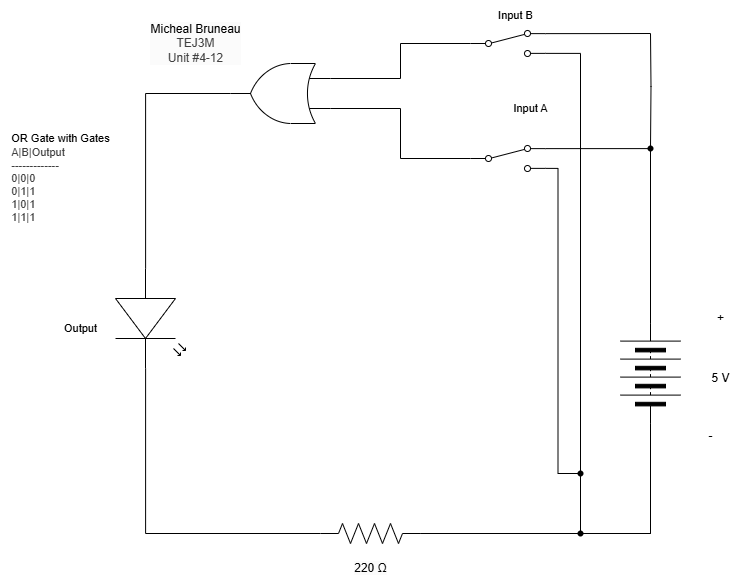

The diagram above was exported from draw.io. Its source (the exported page's mxGraphModel, read from the mxfile embedded in the PNG):
<mxGraphModel dx="2567" dy="1027" grid="1" gridSize="10" guides="1" tooltips="1" connect="1" arrows="1" fold="1" page="1" pageScale="1" pageWidth="850" pageHeight="1100" math="0" shadow="0">
  <root>
    <mxCell id="0" />
    <mxCell id="1" parent="0" />
    <mxCell id="2" value="&lt;span style=&quot;scrollbar-color: rgb(226, 226, 226) rgb(251, 251, 251); background-color: rgb(251, 251, 251); color: rgb(0, 0, 0);&quot;&gt;Micheal Bruneau&lt;/span&gt;&lt;div style=&quot;scrollbar-color: rgb(226, 226, 226) rgb(251, 251, 251); background-color: rgb(251, 251, 251); color: rgb(63, 63, 63);&quot;&gt;TEJ3M&lt;/div&gt;&lt;div style=&quot;scrollbar-color: rgb(226, 226, 226) rgb(251, 251, 251); background-color: rgb(251, 251, 251); color: rgb(63, 63, 63);&quot;&gt;Unit #4-12&lt;/div&gt;" style="text;html=1;align=center;verticalAlign=middle;resizable=0;points=[];autosize=1;strokeColor=none;fillColor=none;" vertex="1" parent="1">
      <mxGeometry x="110" y="230" width="110" height="60" as="geometry" />
    </mxCell>
    <mxCell id="3" style="edgeStyle=orthogonalEdgeStyle;shape=connector;rounded=0;html=1;exitX=0;exitY=0.5;exitDx=0;exitDy=0;entryX=1;entryY=0.88;entryDx=0;entryDy=0;strokeColor=default;align=center;verticalAlign=middle;fontFamily=Helvetica;fontSize=11;fontColor=default;labelBackgroundColor=default;endArrow=none;endFill=0;" edge="1" parent="1" source="4" target="30">
      <mxGeometry relative="1" as="geometry">
        <Array as="points">
          <mxPoint x="620" y="750" />
          <mxPoint x="550" y="750" />
          <mxPoint x="550" y="270" />
        </Array>
      </mxGeometry>
    </mxCell>
    <mxCell id="4" value="" style="pointerEvents=1;verticalLabelPosition=bottom;shadow=0;dashed=0;align=center;html=1;verticalAlign=top;shape=mxgraph.electrical.miscellaneous.batteryStack;rotation=-90;" vertex="1" parent="1">
      <mxGeometry x="570" y="560" width="100" height="60" as="geometry" />
    </mxCell>
    <mxCell id="5" value="+" style="text;html=1;align=center;verticalAlign=middle;resizable=0;points=[];autosize=1;strokeColor=none;fillColor=none;" vertex="1" parent="1">
      <mxGeometry x="675" y="520" width="30" height="30" as="geometry" />
    </mxCell>
    <mxCell id="6" value="-" style="text;html=1;align=center;verticalAlign=middle;resizable=0;points=[];autosize=1;strokeColor=none;fillColor=none;" vertex="1" parent="1">
      <mxGeometry x="665" y="638" width="30" height="30" as="geometry" />
    </mxCell>
    <mxCell id="7" value="5 V" style="text;html=1;align=center;verticalAlign=middle;resizable=0;points=[];autosize=1;strokeColor=none;fillColor=none;" vertex="1" parent="1">
      <mxGeometry x="670" y="580" width="40" height="30" as="geometry" />
    </mxCell>
    <mxCell id="12" style="edgeStyle=orthogonalEdgeStyle;shape=connector;curved=0;rounded=0;html=1;exitDx=0;exitDy=0;exitPerimeter=0;entryX=0;entryY=0.5;entryDx=0;entryDy=0;strokeColor=default;align=center;verticalAlign=middle;fontFamily=Helvetica;fontSize=11;fontColor=default;labelBackgroundColor=default;endArrow=none;endFill=0;" edge="1" parent="1" source="19" target="4">
      <mxGeometry relative="1" as="geometry" />
    </mxCell>
    <mxCell id="13" style="edgeStyle=orthogonalEdgeStyle;shape=connector;curved=0;rounded=0;html=1;exitDx=0;exitDy=0;exitPerimeter=0;strokeColor=default;align=center;verticalAlign=middle;fontFamily=Helvetica;fontSize=11;fontColor=default;labelBackgroundColor=default;endArrow=none;endFill=0;entryX=1;entryY=0.88;entryDx=0;entryDy=0;" edge="1" parent="1" source="33" target="24">
      <mxGeometry relative="1" as="geometry">
        <mxPoint x="530" y="470" as="targetPoint" />
        <Array as="points" />
      </mxGeometry>
    </mxCell>
    <mxCell id="14" value="" style="pointerEvents=1;verticalLabelPosition=bottom;shadow=0;dashed=0;align=center;html=1;verticalAlign=top;shape=mxgraph.electrical.resistors.resistor_2;fontFamily=Helvetica;fontSize=11;fontColor=default;labelBackgroundColor=default;" vertex="1" parent="1">
      <mxGeometry x="290" y="740" width="100" height="20" as="geometry" />
    </mxCell>
    <mxCell id="18" value="" style="edgeStyle=orthogonalEdgeStyle;shape=connector;curved=0;rounded=0;html=1;exitX=1;exitY=0.5;exitDx=0;exitDy=0;exitPerimeter=0;entryDx=0;entryDy=0;strokeColor=default;align=center;verticalAlign=middle;fontFamily=Helvetica;fontSize=11;fontColor=default;labelBackgroundColor=default;endArrow=none;endFill=0;" edge="1" parent="1" source="14" target="19">
      <mxGeometry relative="1" as="geometry">
        <mxPoint x="390" y="750" as="sourcePoint" />
        <mxPoint x="620" y="640" as="targetPoint" />
      </mxGeometry>
    </mxCell>
    <mxCell id="19" value="" style="shape=waypoint;sketch=0;fillStyle=solid;size=6;pointerEvents=1;points=[];fillColor=none;resizable=0;rotatable=0;perimeter=centerPerimeter;snapToPoint=1;fontFamily=Helvetica;fontSize=11;fontColor=default;labelBackgroundColor=default;" vertex="1" parent="1">
      <mxGeometry x="540" y="740" width="20" height="20" as="geometry" />
    </mxCell>
    <mxCell id="20" value="Input A" style="text;html=1;align=center;verticalAlign=middle;resizable=0;points=[];autosize=1;strokeColor=none;fillColor=none;fontFamily=Helvetica;fontSize=11;fontColor=default;labelBackgroundColor=default;" vertex="1" parent="1">
      <mxGeometry x="470" y="310" width="60" height="30" as="geometry" />
    </mxCell>
    <mxCell id="21" value="&lt;span style=&quot;color: rgb(0, 0, 0); font-size: 12px; background-color: rgb(251, 251, 251);&quot;&gt;220 Ω&lt;/span&gt;" style="text;html=1;align=center;verticalAlign=middle;resizable=0;points=[];autosize=1;strokeColor=none;fillColor=none;fontFamily=Helvetica;fontSize=11;fontColor=default;labelBackgroundColor=default;" vertex="1" parent="1">
      <mxGeometry x="310" y="770" width="60" height="30" as="geometry" />
    </mxCell>
    <mxCell id="23" value="Output" style="text;html=1;align=center;verticalAlign=middle;resizable=0;points=[];autosize=1;strokeColor=none;fillColor=none;fontFamily=Helvetica;fontSize=11;fontColor=default;labelBackgroundColor=default;" vertex="1" parent="1">
      <mxGeometry x="20" y="530" width="60" height="30" as="geometry" />
    </mxCell>
    <mxCell id="55" style="edgeStyle=orthogonalEdgeStyle;shape=connector;rounded=0;html=1;exitX=1;exitY=0.12;exitDx=0;exitDy=0;entryX=1;entryY=0.5;entryDx=0;entryDy=0;strokeColor=default;align=center;verticalAlign=middle;fontFamily=Helvetica;fontSize=11;fontColor=default;labelBackgroundColor=default;endArrow=none;endFill=0;" edge="1" parent="1" source="24" target="4">
      <mxGeometry relative="1" as="geometry" />
    </mxCell>
    <mxCell id="24" value="" style="html=1;shape=mxgraph.electrical.electro-mechanical.twoWaySwitch;aspect=fixed;elSwitchState=2;" vertex="1" parent="1">
      <mxGeometry x="440" y="362" width="75" height="26" as="geometry" />
    </mxCell>
    <mxCell id="28" value="Input B" style="text;html=1;align=center;verticalAlign=middle;resizable=0;points=[];autosize=1;strokeColor=none;fillColor=none;fontFamily=Helvetica;fontSize=11;fontColor=default;labelBackgroundColor=default;" vertex="1" parent="1">
      <mxGeometry x="455" y="217" width="60" height="30" as="geometry" />
    </mxCell>
    <mxCell id="30" value="" style="html=1;shape=mxgraph.electrical.electro-mechanical.twoWaySwitch;aspect=fixed;elSwitchState=2;" vertex="1" parent="1">
      <mxGeometry x="440" y="247" width="75" height="26" as="geometry" />
    </mxCell>
    <mxCell id="32" value="" style="edgeStyle=orthogonalEdgeStyle;shape=connector;curved=0;rounded=0;html=1;exitX=1;exitY=0.5;exitDx=0;exitDy=0;exitPerimeter=0;strokeColor=default;align=center;verticalAlign=middle;fontFamily=Helvetica;fontSize=11;fontColor=default;labelBackgroundColor=default;endArrow=none;endFill=0;entryDx=0;entryDy=0;" edge="1" parent="1" source="14" target="33">
      <mxGeometry relative="1" as="geometry">
        <mxPoint x="515" y="460" as="targetPoint" />
        <Array as="points">
          <mxPoint x="550" y="750" />
        </Array>
        <mxPoint x="390" y="750" as="sourcePoint" />
      </mxGeometry>
    </mxCell>
    <mxCell id="33" value="" style="shape=waypoint;sketch=0;fillStyle=solid;size=6;pointerEvents=1;points=[];fillColor=none;resizable=0;rotatable=0;perimeter=centerPerimeter;snapToPoint=1;fontFamily=Helvetica;fontSize=11;fontColor=default;labelBackgroundColor=default;" vertex="1" parent="1">
      <mxGeometry x="540" y="680" width="20" height="20" as="geometry" />
    </mxCell>
    <mxCell id="34" value="&lt;div style=&quot;scrollbar-color: rgb(226, 226, 226) rgb(251, 251, 251); font-size: 11px; text-align: left; color: rgb(63, 63, 63);&quot;&gt;&lt;font color=&quot;#000000&quot;&gt;&lt;span style=&quot;background-color: rgb(255, 255, 255);&quot;&gt;OR Gate with Gates&lt;/span&gt;&lt;/font&gt;&lt;/div&gt;&lt;div style=&quot;scrollbar-color: rgb(226, 226, 226) rgb(251, 251, 251); font-size: 11px; text-align: left; color: rgb(63, 63, 63);&quot;&gt;&lt;span style=&quot;color: light-dark(rgb(63, 63, 63), rgb(183, 183, 183));&quot;&gt;A|B|Output&lt;/span&gt;&lt;/div&gt;&lt;div style=&quot;color: rgb(63, 63, 63); scrollbar-color: rgb(226, 226, 226) rgb(251, 251, 251); font-size: 11px; text-align: left;&quot;&gt;-------------&lt;/div&gt;&lt;div style=&quot;color: rgb(63, 63, 63); scrollbar-color: rgb(226, 226, 226) rgb(251, 251, 251); font-size: 11px; text-align: left;&quot;&gt;0|0|0&lt;/div&gt;&lt;div style=&quot;color: rgb(63, 63, 63); scrollbar-color: rgb(226, 226, 226) rgb(251, 251, 251); font-size: 11px; text-align: left;&quot;&gt;0|1|1&lt;/div&gt;&lt;div style=&quot;color: rgb(63, 63, 63); scrollbar-color: rgb(226, 226, 226) rgb(251, 251, 251); font-size: 11px; text-align: left;&quot;&gt;1|0|1&lt;/div&gt;&lt;div style=&quot;color: rgb(63, 63, 63); scrollbar-color: rgb(226, 226, 226) rgb(251, 251, 251); font-size: 11px; text-align: left;&quot;&gt;1|1|1&lt;/div&gt;" style="text;html=1;align=center;verticalAlign=middle;resizable=0;points=[];autosize=1;strokeColor=none;fillColor=none;" vertex="1" parent="1">
      <mxGeometry x="-30" y="340" width="120" height="110" as="geometry" />
    </mxCell>
    <mxCell id="40" value="" style="edgeStyle=orthogonalEdgeStyle;shape=connector;rounded=0;html=1;exitDx=0;exitDy=0;entryDx=0;entryDy=0;entryPerimeter=0;strokeColor=default;align=center;verticalAlign=middle;fontFamily=Helvetica;fontSize=11;fontColor=default;labelBackgroundColor=default;endArrow=none;endFill=0;" edge="1" parent="1" target="41">
      <mxGeometry relative="1" as="geometry">
        <mxPoint x="620" y="250" as="sourcePoint" />
        <mxPoint x="620" y="415" as="targetPoint" />
      </mxGeometry>
    </mxCell>
    <mxCell id="41" value="" style="shape=waypoint;sketch=0;fillStyle=solid;size=6;pointerEvents=1;points=[];fillColor=none;resizable=0;rotatable=0;perimeter=centerPerimeter;snapToPoint=1;fontFamily=Helvetica;fontSize=11;fontColor=default;labelBackgroundColor=default;" vertex="1" parent="1">
      <mxGeometry x="610" y="355" width="20" height="20" as="geometry" />
    </mxCell>
    <mxCell id="42" value="" style="edgeStyle=orthogonalEdgeStyle;shape=connector;rounded=0;html=1;exitX=1;exitY=0.12;exitDx=0;exitDy=0;entryDx=0;entryDy=0;entryPerimeter=0;strokeColor=default;align=center;verticalAlign=middle;fontFamily=Helvetica;fontSize=11;fontColor=default;labelBackgroundColor=default;endArrow=none;endFill=0;" edge="1" parent="1" source="30">
      <mxGeometry relative="1" as="geometry">
        <mxPoint x="515" y="250" as="sourcePoint" />
        <mxPoint x="620" y="250" as="targetPoint" />
      </mxGeometry>
    </mxCell>
    <mxCell id="47" style="edgeStyle=orthogonalEdgeStyle;shape=connector;rounded=0;html=1;exitX=1;exitY=0.5;exitDx=0;exitDy=0;strokeColor=default;align=center;verticalAlign=middle;fontFamily=Helvetica;fontSize=11;fontColor=default;labelBackgroundColor=default;endArrow=none;endFill=0;" edge="1" parent="1" source="4" target="41">
      <mxGeometry relative="1" as="geometry">
        <mxPoint x="619.9000000000001" y="515" as="targetPoint" />
        <Array as="points">
          <mxPoint x="620" y="450" />
          <mxPoint x="620" y="450" />
        </Array>
      </mxGeometry>
    </mxCell>
    <mxCell id="51" style="edgeStyle=orthogonalEdgeStyle;shape=connector;rounded=0;html=1;exitX=0;exitY=0.25;exitDx=0;exitDy=0;exitPerimeter=0;entryX=0;entryY=0.5;entryDx=0;entryDy=0;strokeColor=default;align=center;verticalAlign=middle;fontFamily=Helvetica;fontSize=11;fontColor=default;labelBackgroundColor=default;endArrow=none;endFill=0;" edge="1" parent="1" source="48" target="24">
      <mxGeometry relative="1" as="geometry" />
    </mxCell>
    <mxCell id="48" value="" style="verticalLabelPosition=bottom;shadow=0;dashed=0;align=center;html=1;verticalAlign=top;shape=mxgraph.electrical.logic_gates.logic_gate;operation=or;rotation=-180;" vertex="1" parent="1">
      <mxGeometry x="200" y="280" width="100" height="60" as="geometry" />
    </mxCell>
    <mxCell id="50" style="edgeStyle=orthogonalEdgeStyle;html=1;exitX=0;exitY=0.5;exitDx=0;exitDy=0;entryX=0;entryY=0.75;entryDx=0;entryDy=0;entryPerimeter=0;endArrow=none;endFill=0;rounded=0;" edge="1" parent="1" source="30" target="48">
      <mxGeometry relative="1" as="geometry" />
    </mxCell>
    <mxCell id="56" value="" style="verticalLabelPosition=bottom;shadow=0;dashed=0;align=center;html=1;verticalAlign=top;shape=mxgraph.electrical.opto_electronics.led_2;pointerEvents=1;fontFamily=Helvetica;fontSize=11;fontColor=default;labelBackgroundColor=default;rotation=90;" vertex="1" parent="1">
      <mxGeometry x="70" y="500" width="100" height="70" as="geometry" />
    </mxCell>
    <mxCell id="57" style="edgeStyle=orthogonalEdgeStyle;shape=connector;rounded=0;html=1;exitX=1;exitY=0.5;exitDx=0;exitDy=0;exitPerimeter=0;entryX=0;entryY=0.57;entryDx=0;entryDy=0;entryPerimeter=0;strokeColor=default;align=center;verticalAlign=middle;fontFamily=Helvetica;fontSize=11;fontColor=default;labelBackgroundColor=default;endArrow=none;endFill=0;" edge="1" parent="1" source="48" target="56">
      <mxGeometry relative="1" as="geometry" />
    </mxCell>
    <mxCell id="58" style="edgeStyle=orthogonalEdgeStyle;shape=connector;rounded=0;html=1;exitX=1;exitY=0.57;exitDx=0;exitDy=0;exitPerimeter=0;entryX=0;entryY=0.5;entryDx=0;entryDy=0;entryPerimeter=0;strokeColor=default;align=center;verticalAlign=middle;fontFamily=Helvetica;fontSize=11;fontColor=default;labelBackgroundColor=default;endArrow=none;endFill=0;" edge="1" parent="1" source="56" target="14">
      <mxGeometry relative="1" as="geometry" />
    </mxCell>
  </root>
</mxGraphModel>